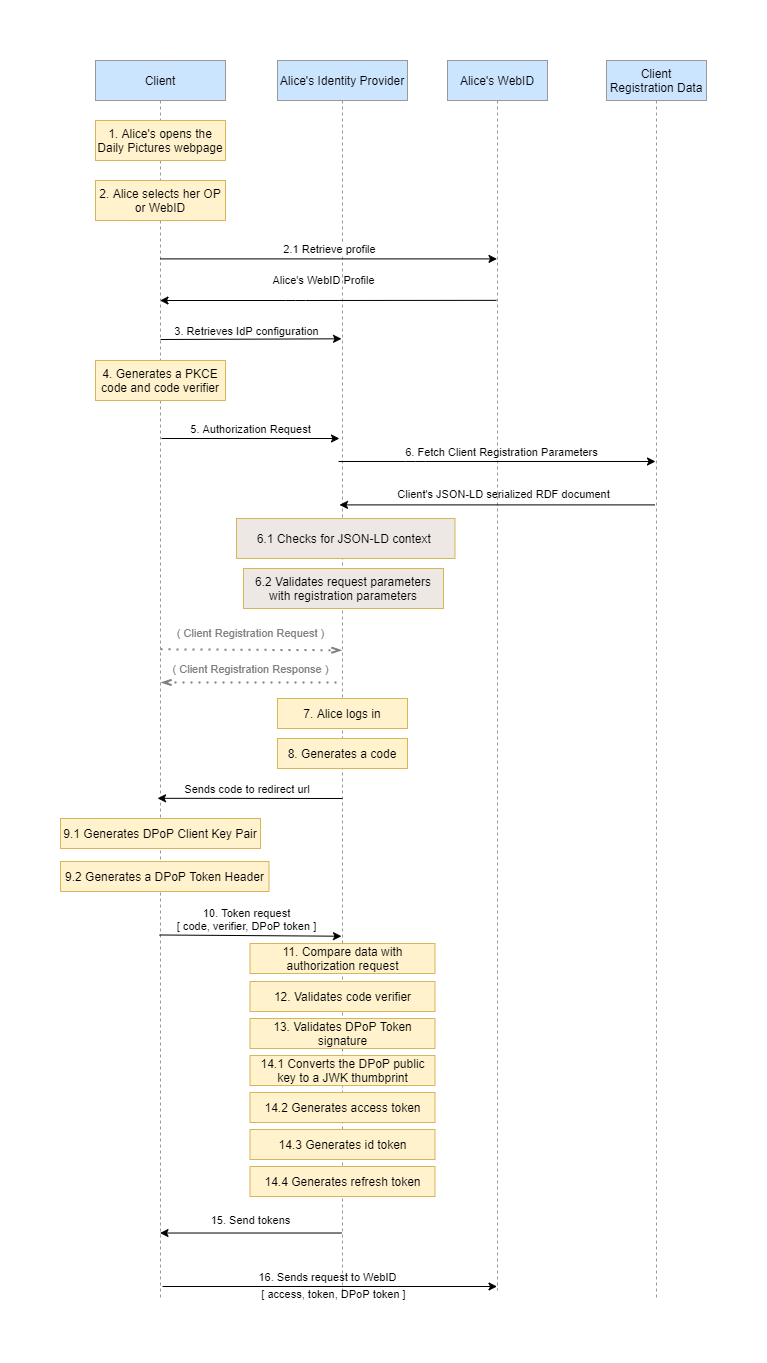

The diagram above was exported from draw.io. Its source (the exported page's mxGraphModel, read from the mxfile embedded in the PNG):
<mxGraphModel dx="1422" dy="692" grid="0" gridSize="10" guides="1" tooltips="1" connect="1" arrows="1" fold="1" page="1" pageScale="1" pageWidth="850" pageHeight="1100" math="0" shadow="0">
  <root>
    <mxCell id="0" />
    <mxCell id="1" parent="0" />
    <mxCell id="3nuBFxr9cyL0pnOWT2aG-1" value="Client" style="shape=umlLifeline;perimeter=lifelinePerimeter;container=1;collapsible=0;recursiveResize=0;rounded=0;shadow=0;strokeWidth=1;fillColor=#cce5ff;strokeColor=#999999;" parent="1" vertex="1">
      <mxGeometry x="160" y="80" width="130" height="1240" as="geometry" />
    </mxCell>
    <mxCell id="SlE6ocPBWQL9Amj9CJSN-2" value="2. Alice selects her OP or WebID" style="rounded=0;whiteSpace=wrap;html=1;fillColor=#fff2cc;strokeColor=#d6b656;" parent="3nuBFxr9cyL0pnOWT2aG-1" vertex="1">
      <mxGeometry y="120" width="130" height="40" as="geometry" />
    </mxCell>
    <mxCell id="3nuBFxr9cyL0pnOWT2aG-5" value="Alice's Identity Provider" style="shape=umlLifeline;perimeter=lifelinePerimeter;container=1;collapsible=0;recursiveResize=0;rounded=0;shadow=0;strokeWidth=1;fillColor=#cce5ff;strokeColor=#999999;" parent="1" vertex="1">
      <mxGeometry x="342" y="80" width="130" height="1240" as="geometry" />
    </mxCell>
    <mxCell id="SlE6ocPBWQL9Amj9CJSN-6" value="3. Retrieves IdP configuration" style="text;html=1;align=center;verticalAlign=middle;resizable=0;points=[];autosize=1;strokeColor=none;fontSize=11;fontColor=#000000;" parent="3nuBFxr9cyL0pnOWT2aG-5" vertex="1">
      <mxGeometry x="-108" y="262" width="154" height="17" as="geometry" />
    </mxCell>
    <mxCell id="SlE6ocPBWQL9Amj9CJSN-21" value="6.1 Checks for JSON-LD context&amp;nbsp;" style="rounded=0;whiteSpace=wrap;html=1;strokeColor=#d6b656;fillColor=#EDE8E4;" parent="3nuBFxr9cyL0pnOWT2aG-5" vertex="1">
      <mxGeometry x="-41" y="458" width="218.5" height="40" as="geometry" />
    </mxCell>
    <mxCell id="SlE6ocPBWQL9Amj9CJSN-22" value="6.2 Validates request parameters with registration parameters" style="rounded=0;whiteSpace=wrap;html=1;strokeColor=#d6b656;fillColor=#EDE8E4;" parent="3nuBFxr9cyL0pnOWT2aG-5" vertex="1">
      <mxGeometry x="-34" y="508" width="200" height="40" as="geometry" />
    </mxCell>
    <mxCell id="Ddybho6LYG-OsXg6gpNo-3" value="Alice's WebID" style="shape=umlLifeline;perimeter=lifelinePerimeter;container=1;collapsible=0;recursiveResize=0;rounded=0;shadow=0;strokeWidth=1;fillColor=#cce5ff;strokeColor=#999999;" parent="1" vertex="1">
      <mxGeometry x="512" y="80" width="100" height="1230" as="geometry" />
    </mxCell>
    <mxCell id="Ddybho6LYG-OsXg6gpNo-17" value="1. Alice's opens the Daily Pictures webpage" style="rounded=0;whiteSpace=wrap;html=1;fillColor=#fff2cc;strokeColor=#d6b656;" parent="1" vertex="1">
      <mxGeometry x="160" y="140" width="130" height="40" as="geometry" />
    </mxCell>
    <mxCell id="Ddybho6LYG-OsXg6gpNo-20" value="2.1 Retrieve profile" style="endArrow=classic;html=1;exitX=0.5;exitY=0.16;exitDx=0;exitDy=0;exitPerimeter=0;" parent="1" source="3nuBFxr9cyL0pnOWT2aG-1" target="Ddybho6LYG-OsXg6gpNo-3" edge="1">
      <mxGeometry x="0.0055" y="9" width="50" height="50" relative="1" as="geometry">
        <mxPoint x="250" y="277" as="sourcePoint" />
        <mxPoint x="380" y="279" as="targetPoint" />
        <mxPoint as="offset" />
      </mxGeometry>
    </mxCell>
    <mxCell id="SlE6ocPBWQL9Amj9CJSN-1" value="Client &#10;Registration Data" style="shape=umlLifeline;perimeter=lifelinePerimeter;container=1;collapsible=0;recursiveResize=0;rounded=0;shadow=0;strokeWidth=1;fillColor=#cce5ff;strokeColor=#999999;" parent="1" vertex="1">
      <mxGeometry x="671" y="80" width="100" height="1240" as="geometry" />
    </mxCell>
    <mxCell id="SlE6ocPBWQL9Amj9CJSN-3" value="" style="endArrow=classic;html=1;exitX=0.49;exitY=0.195;exitDx=0;exitDy=0;exitPerimeter=0;" parent="1" source="Ddybho6LYG-OsXg6gpNo-3" target="3nuBFxr9cyL0pnOWT2aG-1" edge="1">
      <mxGeometry width="50" height="50" relative="1" as="geometry">
        <mxPoint x="400" y="600" as="sourcePoint" />
        <mxPoint x="450" y="550" as="targetPoint" />
        <Array as="points">
          <mxPoint x="360" y="320" />
        </Array>
      </mxGeometry>
    </mxCell>
    <mxCell id="SlE6ocPBWQL9Amj9CJSN-4" value="Alice's WebID Profile" style="text;html=1;align=center;verticalAlign=middle;resizable=0;points=[];autosize=1;strokeColor=none;fontSize=11;" parent="1" vertex="1">
      <mxGeometry x="328" y="290" width="120" height="20" as="geometry" />
    </mxCell>
    <mxCell id="SlE6ocPBWQL9Amj9CJSN-5" value="" style="endArrow=classic;html=1;fontSize=11;fontColor=#000000;entryX=0.512;entryY=0.294;entryDx=0;entryDy=0;entryPerimeter=0;exitX=0.5;exitY=0.225;exitDx=0;exitDy=0;exitPerimeter=0;" parent="1" source="3nuBFxr9cyL0pnOWT2aG-1" edge="1">
      <mxGeometry width="50" height="50" relative="1" as="geometry">
        <mxPoint x="230" y="358" as="sourcePoint" />
        <mxPoint x="406.0239999999999" y="358.29999999999995" as="targetPoint" />
      </mxGeometry>
    </mxCell>
    <mxCell id="SlE6ocPBWQL9Amj9CJSN-7" value="4. Generates a PKCE code and code verifier" style="rounded=0;whiteSpace=wrap;html=1;fillColor=#fff2cc;strokeColor=#d6b656;" parent="1" vertex="1">
      <mxGeometry x="160" y="380" width="130" height="40" as="geometry" />
    </mxCell>
    <mxCell id="SlE6ocPBWQL9Amj9CJSN-9" value="" style="endArrow=classic;html=1;fontSize=11;fontColor=#000000;exitX=0.508;exitY=0.465;exitDx=0;exitDy=0;exitPerimeter=0;entryX=0.496;entryY=0.465;entryDx=0;entryDy=0;entryPerimeter=0;" parent="1" edge="1">
      <mxGeometry width="50" height="50" relative="1" as="geometry">
        <mxPoint x="226.01999999999995" y="458" as="sourcePoint" />
        <mxPoint x="403.9720000000002" y="458" as="targetPoint" />
      </mxGeometry>
    </mxCell>
    <mxCell id="SlE6ocPBWQL9Amj9CJSN-10" value="5. Authorization Request" style="text;html=1;align=center;verticalAlign=middle;resizable=0;points=[];autosize=1;strokeColor=none;fontSize=11;fontColor=#000000;" parent="1" vertex="1">
      <mxGeometry x="250" y="440" width="130" height="17" as="geometry" />
    </mxCell>
    <mxCell id="SlE6ocPBWQL9Amj9CJSN-12" value="" style="endArrow=openThin;dashed=1;html=1;dashPattern=1 3;strokeWidth=2;fontSize=11;endFill=0;fontColor=#808080;strokeColor=#808080;exitX=0.5;exitY=0.52;exitDx=0;exitDy=0;exitPerimeter=0;entryX=0.512;entryY=0.449;entryDx=0;entryDy=0;entryPerimeter=0;" parent="1" edge="1">
      <mxGeometry width="50" height="50" relative="1" as="geometry">
        <mxPoint x="225" y="668.8000000000002" as="sourcePoint" />
        <mxPoint x="406.0239999999999" y="669.76" as="targetPoint" />
      </mxGeometry>
    </mxCell>
    <mxCell id="SlE6ocPBWQL9Amj9CJSN-13" value="( Client Registration Request )" style="text;html=1;align=center;verticalAlign=middle;resizable=0;points=[];autosize=1;strokeColor=none;fontSize=11;fontColor=#808080;" parent="1" vertex="1">
      <mxGeometry x="235" y="643" width="160" height="20" as="geometry" />
    </mxCell>
    <mxCell id="SlE6ocPBWQL9Amj9CJSN-14" value="( Client Registration Response )" style="text;html=1;align=center;verticalAlign=middle;resizable=0;points=[];autosize=1;strokeColor=none;fontSize=11;fontColor=#808080;" parent="1" vertex="1">
      <mxGeometry x="230" y="679" width="170" height="20" as="geometry" />
    </mxCell>
    <mxCell id="SlE6ocPBWQL9Amj9CJSN-15" value="" style="endArrow=openThin;dashed=1;html=1;dashPattern=1 3;strokeWidth=2;fontSize=11;entryX=-0.024;entryY=1.15;entryDx=0;entryDy=0;entryPerimeter=0;endFill=0;exitX=1.006;exitY=1.15;exitDx=0;exitDy=0;exitPerimeter=0;fontColor=#808080;strokeColor=#808080;" parent="1" source="SlE6ocPBWQL9Amj9CJSN-14" target="SlE6ocPBWQL9Amj9CJSN-14" edge="1">
      <mxGeometry width="50" height="50" relative="1" as="geometry">
        <mxPoint x="403.9920000000002" y="497.75" as="sourcePoint" />
        <mxPoint x="222.01000000000022" y="497.75" as="targetPoint" />
      </mxGeometry>
    </mxCell>
    <mxCell id="SlE6ocPBWQL9Amj9CJSN-16" value="" style="endArrow=classic;html=1;fontSize=11;fontColor=#808080;" parent="1" edge="1">
      <mxGeometry width="50" height="50" relative="1" as="geometry">
        <mxPoint x="403" y="481" as="sourcePoint" />
        <mxPoint x="720" y="481" as="targetPoint" />
        <Array as="points">
          <mxPoint x="480" y="481" />
        </Array>
      </mxGeometry>
    </mxCell>
    <mxCell id="SlE6ocPBWQL9Amj9CJSN-17" value="&lt;font color=&quot;#000000&quot;&gt;6. Fetch Client Registration Parameters&lt;/font&gt;" style="text;html=1;align=center;verticalAlign=middle;resizable=0;points=[];autosize=1;strokeColor=none;fontSize=11;fontColor=#808080;" parent="1" vertex="1">
      <mxGeometry x="464" y="463" width="203" height="17" as="geometry" />
    </mxCell>
    <mxCell id="SlE6ocPBWQL9Amj9CJSN-18" value="" style="endArrow=classic;html=1;fontSize=11;fontColor=#808080;strokeColor=#000000;entryX=0.496;entryY=0.485;entryDx=0;entryDy=0;entryPerimeter=0;" parent="1" edge="1">
      <mxGeometry width="50" height="50" relative="1" as="geometry">
        <mxPoint x="719.5" y="524.4000000000001" as="sourcePoint" />
        <mxPoint x="403.9920000000002" y="524.4000000000001" as="targetPoint" />
      </mxGeometry>
    </mxCell>
    <mxCell id="SlE6ocPBWQL9Amj9CJSN-19" value="&lt;font color=&quot;#000000&quot;&gt;Client's JSON-LD serialized RDF document&lt;/font&gt;" style="text;html=1;align=center;verticalAlign=middle;resizable=0;points=[];autosize=1;strokeColor=none;fontSize=11;fontColor=#808080;" parent="1" vertex="1">
      <mxGeometry x="457" y="505" width="222" height="17" as="geometry" />
    </mxCell>
    <mxCell id="SlE6ocPBWQL9Amj9CJSN-23" value="7. Alice logs in" style="rounded=0;whiteSpace=wrap;html=1;fillColor=#fff2cc;strokeColor=#d6b656;" parent="1" vertex="1">
      <mxGeometry x="342" y="718" width="130" height="30" as="geometry" />
    </mxCell>
    <mxCell id="SlE6ocPBWQL9Amj9CJSN-24" value="8. Generates a code" style="rounded=0;whiteSpace=wrap;html=1;fillColor=#fff2cc;strokeColor=#d6b656;" parent="1" vertex="1">
      <mxGeometry x="342" y="758" width="130" height="30" as="geometry" />
    </mxCell>
    <mxCell id="SlE6ocPBWQL9Amj9CJSN-25" value="" style="endArrow=classic;html=1;fontSize=11;fontColor=#808080;strokeColor=#000000;entryX=0.477;entryY=0.645;entryDx=0;entryDy=0;entryPerimeter=0;" parent="1" edge="1">
      <mxGeometry width="50" height="50" relative="1" as="geometry">
        <mxPoint x="407" y="818" as="sourcePoint" />
        <mxPoint x="222.01" y="817.8000000000002" as="targetPoint" />
      </mxGeometry>
    </mxCell>
    <mxCell id="SlE6ocPBWQL9Amj9CJSN-26" value="&lt;font color=&quot;#000000&quot;&gt;&amp;nbsp;Sends code to redirect url&lt;/font&gt;" style="text;html=1;align=center;verticalAlign=middle;resizable=0;points=[];autosize=1;strokeColor=none;fontSize=11;fontColor=#808080;" parent="1" vertex="1">
      <mxGeometry x="241" y="800" width="138" height="17" as="geometry" />
    </mxCell>
    <mxCell id="SlE6ocPBWQL9Amj9CJSN-27" value="9.1 Generates DPoP Client Key Pair" style="rounded=0;whiteSpace=wrap;html=1;fillColor=#fff2cc;strokeColor=#d6b656;" parent="1" vertex="1">
      <mxGeometry x="125" y="838" width="200" height="30" as="geometry" />
    </mxCell>
    <mxCell id="SlE6ocPBWQL9Amj9CJSN-28" value="9.2 Generates a DPoP Token Header" style="rounded=0;whiteSpace=wrap;html=1;fillColor=#fff2cc;strokeColor=#d6b656;" parent="1" vertex="1">
      <mxGeometry x="125" y="881" width="208.5" height="30" as="geometry" />
    </mxCell>
    <mxCell id="SlE6ocPBWQL9Amj9CJSN-29" value="" style="endArrow=classic;html=1;fontSize=11;fontColor=#808080;strokeColor=#000000;exitX=0.492;exitY=0.752;exitDx=0;exitDy=0;exitPerimeter=0;entryX=0.492;entryY=0.753;entryDx=0;entryDy=0;entryPerimeter=0;" parent="1" edge="1">
      <mxGeometry width="50" height="50" relative="1" as="geometry">
        <mxPoint x="223.96000000000004" y="954.48" as="sourcePoint" />
        <mxPoint x="405.96000000000004" y="955.7200000000003" as="targetPoint" />
      </mxGeometry>
    </mxCell>
    <mxCell id="SlE6ocPBWQL9Amj9CJSN-30" value="&lt;font color=&quot;#000000&quot;&gt;10. Token request&lt;br&gt;[ code, verifier, DPoP token ]&lt;/font&gt;" style="text;html=1;align=center;verticalAlign=middle;resizable=0;points=[];autosize=1;strokeColor=none;fontSize=11;fontColor=#808080;" parent="1" vertex="1">
      <mxGeometry x="236" y="924" width="149" height="30" as="geometry" />
    </mxCell>
    <mxCell id="SlE6ocPBWQL9Amj9CJSN-31" value="12. Validates code verifier" style="rounded=0;whiteSpace=wrap;html=1;fillColor=#fff2cc;strokeColor=#d6b656;" parent="1" vertex="1">
      <mxGeometry x="314.5" y="1001" width="185" height="30" as="geometry" />
    </mxCell>
    <mxCell id="SlE6ocPBWQL9Amj9CJSN-32" value="13. Validates DPoP Token signature" style="rounded=0;whiteSpace=wrap;html=1;fillColor=#fff2cc;strokeColor=#d6b656;" parent="1" vertex="1">
      <mxGeometry x="314.5" y="1038" width="185" height="30" as="geometry" />
    </mxCell>
    <mxCell id="SlE6ocPBWQL9Amj9CJSN-33" value="14.1 Converts the DPoP public key to a JWK thumbprint" style="rounded=0;whiteSpace=wrap;html=1;fillColor=#fff2cc;strokeColor=#d6b656;" parent="1" vertex="1">
      <mxGeometry x="314.5" y="1075" width="185" height="30" as="geometry" />
    </mxCell>
    <mxCell id="SlE6ocPBWQL9Amj9CJSN-34" value="14.2 Generates access token" style="rounded=0;whiteSpace=wrap;html=1;fillColor=#fff2cc;strokeColor=#d6b656;" parent="1" vertex="1">
      <mxGeometry x="314.5" y="1112" width="185" height="30" as="geometry" />
    </mxCell>
    <mxCell id="SlE6ocPBWQL9Amj9CJSN-35" value="14.3 Generates id token" style="rounded=0;whiteSpace=wrap;html=1;fillColor=#fff2cc;strokeColor=#d6b656;" parent="1" vertex="1">
      <mxGeometry x="314.5" y="1149" width="185" height="30" as="geometry" />
    </mxCell>
    <mxCell id="SlE6ocPBWQL9Amj9CJSN-36" value="14.4 Generates refresh token" style="rounded=0;whiteSpace=wrap;html=1;fillColor=#fff2cc;strokeColor=#d6b656;" parent="1" vertex="1">
      <mxGeometry x="314.5" y="1186" width="185" height="30" as="geometry" />
    </mxCell>
    <mxCell id="SlE6ocPBWQL9Amj9CJSN-37" value="" style="endArrow=classic;html=1;fontSize=11;fontColor=#808080;strokeColor=#000000;exitX=0.492;exitY=0.973;exitDx=0;exitDy=0;exitPerimeter=0;" parent="1" edge="1">
      <mxGeometry width="50" height="50" relative="1" as="geometry">
        <mxPoint x="405.96000000000004" y="1252.52" as="sourcePoint" />
        <mxPoint x="224.5" y="1252.52" as="targetPoint" />
      </mxGeometry>
    </mxCell>
    <mxCell id="SlE6ocPBWQL9Amj9CJSN-38" value="&lt;font color=&quot;#000000&quot;&gt;15. Send tokens&lt;/font&gt;" style="text;html=1;align=center;verticalAlign=middle;resizable=0;points=[];autosize=1;strokeColor=none;fontSize=11;fontColor=#808080;" parent="1" vertex="1">
      <mxGeometry x="270" y="1231" width="90" height="17" as="geometry" />
    </mxCell>
    <mxCell id="e9gqShzHBRspYwoPy7w_-1" value="" style="endArrow=classic;html=1;fontSize=11;fontColor=#808080;strokeColor=#000000;exitX=0.492;exitY=0.752;exitDx=0;exitDy=0;exitPerimeter=0;" edge="1" parent="1">
      <mxGeometry width="50" height="50" relative="1" as="geometry">
        <mxPoint x="227.00000000000003" y="1306" as="sourcePoint" />
        <mxPoint x="561.5" y="1306" as="targetPoint" />
      </mxGeometry>
    </mxCell>
    <mxCell id="e9gqShzHBRspYwoPy7w_-3" value="16. Sends request to WebID" style="text;html=1;align=center;verticalAlign=middle;resizable=0;points=[];autosize=1;strokeColor=none;fontSize=11;" vertex="1" parent="1">
      <mxGeometry x="318" y="1288" width="148" height="17" as="geometry" />
    </mxCell>
    <mxCell id="e9gqShzHBRspYwoPy7w_-4" value="[ access, token, DPoP token ]" style="text;html=1;align=center;verticalAlign=middle;resizable=0;points=[];autosize=1;strokeColor=none;fontSize=11;" vertex="1" parent="1">
      <mxGeometry x="321" y="1305" width="154" height="17" as="geometry" />
    </mxCell>
    <mxCell id="e9gqShzHBRspYwoPy7w_-5" value="11. Compare data with authorization request" style="rounded=0;whiteSpace=wrap;html=1;fillColor=#fff2cc;strokeColor=#d6b656;" vertex="1" parent="1">
      <mxGeometry x="314.5" y="963" width="185" height="30" as="geometry" />
    </mxCell>
  </root>
</mxGraphModel>